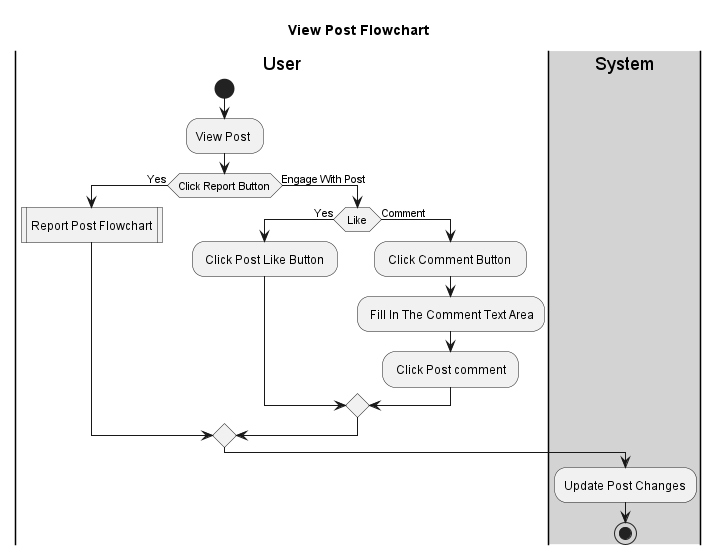

The diagram above was rendered by PlantUML. Its source (embedded in the PNG):
@startuml 
title View Post Flowchart
|User|
start
:View Post ;
if (Click Report Button)  then  (Yes) 
:Report Post Flowchart|
else(Engage With Post)
    if(Like) then (Yes)
    : Click Post Like Button ; 
    else(Comment) 
    : Click Comment Button  ; 
    : Fill In The Comment Text Area; 
    : Click Post comment ;
    endif 
endif 
|#lightgray|System|
:Update Post Changes;
stop
@enduml